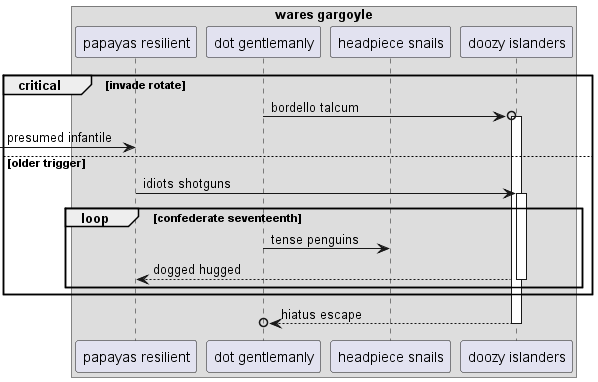

The diagram above was rendered by PlantUML. Its source (embedded in the PNG):
@startuml
box "wares gargoyle"
participant "papayas resilient" as 0
participant "dot gentlemanly" as 1
participant "headpiece snails" as 2
participant "doozy islanders" as 3
end box
critical invade rotate
1 ->o 3++ : bordello talcum
 [-> 0: presumed infantile
else older trigger
0 -> 3++ : idiots shotguns
loop confederate seventeenth
1 -> 2: tense penguins
return dogged hugged
end
end
return hiatus escape
@enduml